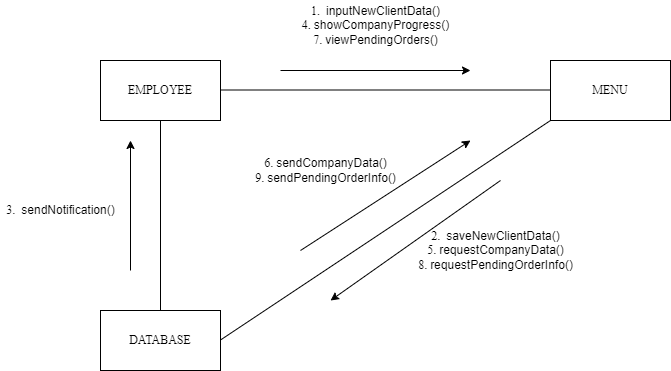

The diagram above was exported from draw.io. Its source (the exported page's mxGraphModel, read from the mxfile embedded in the PNG):
<mxGraphModel dx="1002" dy="596" grid="1" gridSize="10" guides="1" tooltips="1" connect="1" arrows="1" fold="1" page="1" pageScale="1" pageWidth="827" pageHeight="1169" math="0" shadow="0">
  <root>
    <mxCell id="0" />
    <mxCell id="1" parent="0" />
    <mxCell id="qj5gSgfLmecDWBgPHnT2-2" value="EMPLOYEE" style="rounded=0;whiteSpace=wrap;html=1;" vertex="1" parent="1">
      <mxGeometry x="110" y="130" width="120" height="60" as="geometry" />
    </mxCell>
    <mxCell id="qj5gSgfLmecDWBgPHnT2-5" value="MENU" style="rounded=0;whiteSpace=wrap;html=1;" vertex="1" parent="1">
      <mxGeometry x="560" y="130" width="120" height="60" as="geometry" />
    </mxCell>
    <mxCell id="qj5gSgfLmecDWBgPHnT2-6" value="DATABASE" style="rounded=0;whiteSpace=wrap;html=1;" vertex="1" parent="1">
      <mxGeometry x="110" y="380" width="120" height="60" as="geometry" />
    </mxCell>
    <mxCell id="qj5gSgfLmecDWBgPHnT2-12" value="" style="endArrow=none;html=1;rounded=0;entryX=0;entryY=1;entryDx=0;entryDy=0;exitX=1;exitY=0.5;exitDx=0;exitDy=0;" edge="1" parent="1" target="qj5gSgfLmecDWBgPHnT2-5">
      <mxGeometry width="50" height="50" relative="1" as="geometry">
        <mxPoint x="230" y="409.5" as="sourcePoint" />
        <mxPoint x="560" y="409.5" as="targetPoint" />
      </mxGeometry>
    </mxCell>
    <mxCell id="qj5gSgfLmecDWBgPHnT2-13" value="" style="endArrow=none;html=1;rounded=0;entryX=0;entryY=0.5;entryDx=0;entryDy=0;exitX=1;exitY=0.5;exitDx=0;exitDy=0;" edge="1" parent="1">
      <mxGeometry width="50" height="50" relative="1" as="geometry">
        <mxPoint x="230" y="159.5" as="sourcePoint" />
        <mxPoint x="560" y="159.5" as="targetPoint" />
      </mxGeometry>
    </mxCell>
    <mxCell id="qj5gSgfLmecDWBgPHnT2-14" value="" style="endArrow=none;html=1;rounded=0;entryX=0.5;entryY=1;entryDx=0;entryDy=0;exitX=0.5;exitY=0;exitDx=0;exitDy=0;" edge="1" parent="1" source="qj5gSgfLmecDWBgPHnT2-6" target="qj5gSgfLmecDWBgPHnT2-2">
      <mxGeometry width="50" height="50" relative="1" as="geometry">
        <mxPoint x="170" y="370" as="sourcePoint" />
        <mxPoint x="420" y="250" as="targetPoint" />
        <Array as="points" />
      </mxGeometry>
    </mxCell>
    <mxCell id="qj5gSgfLmecDWBgPHnT2-15" value="" style="endArrow=classic;html=1;rounded=0;" edge="1" parent="1">
      <mxGeometry width="50" height="50" relative="1" as="geometry">
        <mxPoint x="290" y="140" as="sourcePoint" />
        <mxPoint x="480" y="140" as="targetPoint" />
      </mxGeometry>
    </mxCell>
    <mxCell id="qj5gSgfLmecDWBgPHnT2-16" value="1.&amp;nbsp; inputNewClientData()&lt;br&gt;4. showCompanyProgress()&lt;br&gt;7. viewPendingOrders()" style="text;html=1;align=center;verticalAlign=middle;resizable=0;points=[];autosize=1;strokeColor=none;fillColor=none;" vertex="1" parent="1">
      <mxGeometry x="310" y="70" width="150" height="50" as="geometry" />
    </mxCell>
    <mxCell id="qj5gSgfLmecDWBgPHnT2-21" value="2.&amp;nbsp; saveNewClientData()&lt;br&gt;5. requestCompanyData()&lt;br&gt;8. requestPendingOrderInfo()" style="text;html=1;align=center;verticalAlign=middle;resizable=0;points=[];autosize=1;strokeColor=none;fillColor=none;rotation=0;" vertex="1" parent="1">
      <mxGeometry x="425" y="295" width="160" height="50" as="geometry" />
    </mxCell>
    <mxCell id="qj5gSgfLmecDWBgPHnT2-26" value="" style="endArrow=classic;html=1;rounded=0;" edge="1" parent="1">
      <mxGeometry width="50" height="50" relative="1" as="geometry">
        <mxPoint x="140" y="340" as="sourcePoint" />
        <mxPoint x="140" y="210" as="targetPoint" />
      </mxGeometry>
    </mxCell>
    <mxCell id="qj5gSgfLmecDWBgPHnT2-27" value="3.&amp;nbsp; sendNotification()" style="text;html=1;align=center;verticalAlign=middle;resizable=0;points=[];autosize=1;strokeColor=none;fillColor=none;" vertex="1" parent="1">
      <mxGeometry x="10" y="270" width="120" height="20" as="geometry" />
    </mxCell>
    <mxCell id="qj5gSgfLmecDWBgPHnT2-28" value="" style="endArrow=classic;html=1;rounded=0;" edge="1" parent="1">
      <mxGeometry width="50" height="50" relative="1" as="geometry">
        <mxPoint x="510" y="250" as="sourcePoint" />
        <mxPoint x="340" y="370" as="targetPoint" />
      </mxGeometry>
    </mxCell>
    <mxCell id="qj5gSgfLmecDWBgPHnT2-30" value="" style="endArrow=classic;html=1;rounded=0;" edge="1" parent="1">
      <mxGeometry width="50" height="50" relative="1" as="geometry">
        <mxPoint x="310" y="320" as="sourcePoint" />
        <mxPoint x="480" y="210" as="targetPoint" />
      </mxGeometry>
    </mxCell>
    <mxCell id="qj5gSgfLmecDWBgPHnT2-31" value="6. sendCompanyData()&lt;br&gt;9. sendPendingOrderInfo()" style="text;html=1;align=center;verticalAlign=middle;resizable=0;points=[];autosize=1;strokeColor=none;fillColor=none;" vertex="1" parent="1">
      <mxGeometry x="265" y="225" width="140" height="30" as="geometry" />
    </mxCell>
  </root>
</mxGraphModel>